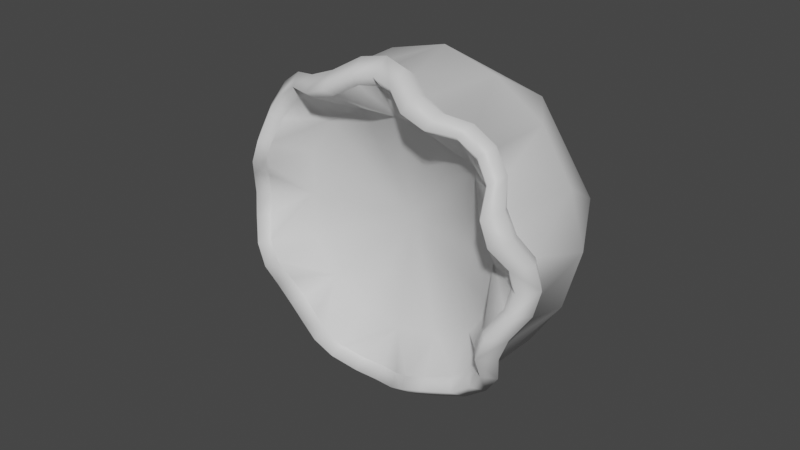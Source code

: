 # Source: FE_leaf_15-00-5-pain2.blend  (saved by Blender 3.0.42; exported with 4.5.12 LTS)
import bpy
from mathutils import Matrix  # noqa: F401  (used for matrix-valued properties, if any)

bpy.ops.wm.read_factory_settings(use_empty=True)
scene = bpy.context.scene
scene.name = 'Scene'

# ---- collections
col_collection = bpy.data.collections.new('Collection'); scene.collection.children.link(col_collection)

# ---- materials (node trees are filled in below, after node groups)
mat_material_001 = bpy.data.materials.new('Material.001')
mat_material_001.use_transparent_shadow = False

# ---- material node trees
mat_material_001.use_nodes = True; mat_material_001.node_tree.nodes.clear()
_N = mat_material_001.node_tree.nodes; _L = mat_material_001.node_tree.links
n0 = _N.new('ShaderNodeBsdfPrincipled'); n0.name = 'Principled BSDF'; n0.location = (10, 300)
n0.distribution = 'GGX'
n0.subsurface_method = 'RANDOM_WALK_SKIN'
n0.inputs[3].default_value = 1.45
n0.inputs[27].default_value = (0.0, 0.0, 0.0, 1.0)
n0.inputs[28].default_value = 1.0
n1 = _N.new('ShaderNodeOutputMaterial'); n1.name = 'Material Output'; n1.location = (300, 300)
_L.new(n0.outputs[0], n1.inputs[0])
n1.is_active_output = True

# ---- world
world_world = bpy.data.worlds.new('World'); scene.world = world_world
world_world.use_nodes = True; world_world.node_tree.nodes.clear()
_N = world_world.node_tree.nodes; _L = world_world.node_tree.links
n0 = _N.new('ShaderNodeOutputWorld'); n0.name = 'World Output'; n0.location = (300, 300)
n1 = _N.new('ShaderNodeBackground'); n1.name = 'Background'; n1.location = (10, 300)
n1.inputs[0].default_value = (0.05088, 0.05088, 0.05088, 1.0)
_L.new(n1.outputs[0], n0.inputs[0])
n0.is_active_output = True
world_world.color = (0.05088, 0.05088, 0.05088)
world_world.use_sun_shadow = False
world_world.sun_shadow_jitter_overblur = 0.0

# ---- meshes
me_fe_mesa1a_sp1_gmdl = bpy.data.meshes.new('FE_mesa1a_Sp1.gmdl')
me_fe_mesa1a_sp1_gmdl.from_pydata([(0.06851, -0.7018, 0.4577), (-0.0007525, -0.6192, 0.354), (0.1377, -0.6, 0.339), (0.1342, -0.7362, 0.4199), (0.2048, -0.7337, 0.3938), (0.2797, -0.6984, 0.3798), (0.2718, -0.6075, 0.2707), (0.3367, -0.6886, 0.3375), (0.07499, -0.6295, 0.5022), (-0.0007517, -0.3976, 0.5171), (-0.0007521, -0.6137, 0.5132), (0.1476, -0.6675, 0.4645), (0.2219, -0.6708, 0.4307), (0.1926, -0.4084, 0.4689), (0.2958, -0.643, 0.404), (0.3596, -0.4077, 0.36), (0.2429, -0.2337, 0.3647), (-0.08543, -0.2311, 0.4326), (0.2089, -0.1762, 0.313), (-0.07359, -0.1762, 0.3699), (-0.0007532, -0.5318, 2.454e-07), (0.3003, -0.7336, 0.4074), (0.3635, -0.7236, 0.3642), (0.3896, -0.677, 0.3903), (0.3218, -0.6864, 0.4373), (0.2166, -0.7704, 0.4183), (0.235, -0.7174, 0.4563), (0.1413, -0.7723, 0.4464), (0.1534, -0.7165, 0.4881), (0.07232, -0.7354, 0.4903), (0.07854, -0.6777, 0.5345), (-0.0007523, -0.7204, 0.5021), (-0.0007521, -0.6613, 0.549), (0.357, -0.6335, 0.3578), (0.2797, -0.6984, 0.3798), (0.3367, -0.6886, 0.3375), (0.2048, -0.7337, 0.3938), (0.1342, -0.7362, 0.4199), (0.06851, -0.7018, 0.4577), (-0.0007524, -0.6879, 0.4666), (0.0562, -0.1133, 0.284), (-0.0007524, -0.6879, 0.4666), (-0.07002, -0.7018, 0.4577), (-0.1357, -0.7362, 0.4199), (-0.1392, -0.6, 0.339), (-0.2063, -0.7337, 0.3938), (-0.2812, -0.6984, 0.3798), (-0.3383, -0.6886, 0.3375), (-0.2733, -0.6075, 0.2707), (-0.0765, -0.6295, 0.5022), (-0.1491, -0.6675, 0.4645), (-0.1941, -0.4084, 0.4689), (-0.2234, -0.6708, 0.4307), (-0.3611, -0.4076, 0.36), (-0.2973, -0.643, 0.404), (-0.3654, -0.2337, 0.2437), (-0.3138, -0.1761, 0.2097), (0.02238, -0.001372, 0.1154), (0.01518, 0.03923, 0.07946), (-0.08021, 0.03923, 0.01593), (-0.1161, -0.001372, 0.02313), (-0.0007518, 0.08123, 1.183e-07), (-0.3018, -0.7336, 0.4074), (-0.3233, -0.6864, 0.4373), (-0.3911, -0.677, 0.3903), (-0.365, -0.7236, 0.3642), (-0.2181, -0.7704, 0.4183), (-0.2365, -0.7174, 0.4563), (-0.1428, -0.7723, 0.4464), (-0.155, -0.7165, 0.4881), (-0.07383, -0.7354, 0.4903), (-0.08004, -0.6777, 0.5345), (-0.2973, -0.643, 0.404), (-0.3585, -0.6335, 0.3578), (-0.2234, -0.6708, 0.4307), (-0.1491, -0.6675, 0.4645), (-0.0765, -0.6295, 0.5022), (-0.2812, -0.6984, 0.3798), (-0.3383, -0.6886, 0.3375), (-0.2063, -0.7337, 0.3938), (-0.1357, -0.7362, 0.4199), (-0.07002, -0.7018, 0.4577), (-0.2848, -0.1133, 0.05695), (-0.4583, -0.7039, 0.06975), (-0.3548, -0.6149, 1.303e-06), (-0.3518, -0.6099, 0.1476), (-0.42, -0.7461, 0.1362), (-0.3942, -0.7462, 0.206), (-0.3807, -0.7033, 0.2803), (-0.5029, -0.6296, 0.07578), (-0.5178, -0.3977, 1.697e-06), (-0.5139, -0.6137, 1.77e-06), (-0.4653, -0.6713, 0.149), (-0.4317, -0.6762, 0.2232), (-0.4706, -0.4136, 0.1948), (-0.4049, -0.6442, 0.2966), (-0.4334, -0.2311, -0.08467), (-0.3707, -0.1762, -0.07283), (-0.4082, -0.7364, 0.301), (-0.4381, -0.6873, 0.3225), (-0.4188, -0.7795, 0.2178), (-0.4571, -0.7215, 0.236), (-0.4467, -0.7791, 0.143), (-0.4888, -0.7193, 0.1547), (-0.491, -0.7363, 0.07328), (-0.5353, -0.6778, 0.07932), (-0.5028, -0.7204, 1.759e-06), (-0.5498, -0.6613, 1.916e-06), (-0.3807, -0.7033, 0.2803), (-0.3942, -0.7462, 0.206), (-0.42, -0.7461, 0.1362), (-0.4583, -0.7039, 0.06975), (-0.4674, -0.6879, 1.648e-06), (-0.4674, -0.6879, 1.648e-06), (-0.4583, -0.7039, -0.06975), (-0.42, -0.7461, -0.1362), (-0.3518, -0.6099, -0.1476), (-0.3942, -0.7462, -0.206), (-0.3807, -0.7033, -0.2803), (-0.3383, -0.6886, -0.3375), (-0.2733, -0.6075, -0.2707), (-0.5029, -0.6296, -0.07577), (-0.4653, -0.6713, -0.149), (-0.4706, -0.4136, -0.1948), (-0.4317, -0.6762, -0.2232), (-0.3611, -0.4076, -0.36), (-0.4049, -0.6442, -0.2966), (-0.2444, -0.2337, -0.3647), (-0.2104, -0.1761, -0.313), (-0.01668, 0.03923, -0.07946), (-0.02388, -0.001372, -0.1154), (-0.4082, -0.7364, -0.301), (-0.4381, -0.6873, -0.3225), (-0.3911, -0.677, -0.3903), (-0.365, -0.7236, -0.3642), (-0.4188, -0.7795, -0.2178), (-0.4571, -0.7215, -0.236), (-0.4467, -0.7791, -0.143), (-0.4888, -0.7193, -0.1547), (-0.491, -0.7363, -0.07327), (-0.5353, -0.6778, -0.07931), (-0.4049, -0.6442, -0.2966), (-0.3585, -0.6335, -0.3578), (-0.4317, -0.6762, -0.2232), (-0.4653, -0.6713, -0.149), (-0.5029, -0.6296, -0.07577), (-0.3807, -0.7033, -0.2803), (-0.3383, -0.6886, -0.3375), (-0.3942, -0.7462, -0.206), (-0.42, -0.7461, -0.1362), (-0.4583, -0.7039, -0.06975), (-0.0577, -0.1133, -0.284), (-0.07002, -0.7018, -0.4577), (-0.0007541, -0.6192, -0.354), (-0.1392, -0.6, -0.339), (-0.1357, -0.7362, -0.4199), (-0.2063, -0.7337, -0.3938), (-0.2812, -0.6984, -0.3798), (-0.0765, -0.6295, -0.5022), (-0.0007541, -0.3976, -0.5171), (-0.0007545, -0.6137, -0.5132), (-0.1491, -0.6675, -0.4645), (-0.2234, -0.6708, -0.4307), (-0.1941, -0.4084, -0.4689), (-0.2973, -0.643, -0.404), (0.08392, -0.2311, -0.4326), (0.07208, -0.1762, -0.3699), (-0.3018, -0.7336, -0.4074), (-0.3233, -0.6864, -0.4373), (-0.2182, -0.7704, -0.4183), (-0.2365, -0.7174, -0.4563), (-0.1428, -0.7723, -0.4464), (-0.155, -0.7165, -0.4881), (-0.07383, -0.7354, -0.4903), (-0.08005, -0.6777, -0.5345), (-0.0007547, -0.7204, -0.5021), (-0.0007547, -0.6613, -0.549), (-0.2812, -0.6984, -0.3798), (-0.2063, -0.7337, -0.3938), (-0.1357, -0.7362, -0.4199), (-0.07002, -0.7018, -0.4577), (-0.0007546, -0.6879, -0.4666), (-0.0007546, -0.6879, -0.4666), (0.06851, -0.7018, -0.4577), (0.1342, -0.7362, -0.4199), (0.1377, -0.6, -0.339), (0.2048, -0.7337, -0.3938), (0.2797, -0.6984, -0.3798), (0.3367, -0.6886, -0.3375), (0.2718, -0.6075, -0.2707), (0.07499, -0.6295, -0.5022), (0.1476, -0.6675, -0.4645), (0.1926, -0.4084, -0.4689), (0.2219, -0.6708, -0.4307), (0.3596, -0.4077, -0.36), (0.2958, -0.643, -0.404), (0.3639, -0.2337, -0.2437), (0.3123, -0.1762, -0.2097), (-0.01668, 0.03923, -0.07946), (0.07871, 0.03923, -0.01593), (0.1146, -0.001372, -0.02313), (0.3003, -0.7336, -0.4074), (0.3218, -0.6864, -0.4373), (0.3896, -0.677, -0.3903), (0.3635, -0.7236, -0.3642), (0.2166, -0.7704, -0.4183), (0.235, -0.7174, -0.4563), (0.1413, -0.7723, -0.4464), (0.1534, -0.7165, -0.4881), (0.07232, -0.7354, -0.4903), (0.07854, -0.6777, -0.5345), (0.2958, -0.643, -0.404), (0.357, -0.6335, -0.3578), (0.2219, -0.6708, -0.4307), (0.1476, -0.6675, -0.4645), (0.07499, -0.6295, -0.5022), (0.2797, -0.6984, -0.3798), (0.3367, -0.6886, -0.3375), (0.2048, -0.7337, -0.3938), (0.1342, -0.7362, -0.4199), (0.06851, -0.7018, -0.4577), (0.2833, -0.1133, -0.05695), (0.4568, -0.7039, -0.06975), (0.3533, -0.6149, -7.478e-07), (0.3503, -0.6099, -0.1476), (0.4185, -0.7461, -0.1362), (0.3927, -0.7462, -0.206), (0.3792, -0.7033, -0.2803), (0.5014, -0.6296, -0.07578), (0.5163, -0.3979, -1.291e-06), (0.5124, -0.6137, -1.209e-06), (0.4638, -0.6713, -0.149), (0.4302, -0.6762, -0.2232), (0.4691, -0.4137, -0.1948), (0.4034, -0.6442, -0.2966), (0.4319, -0.2311, 0.08467), (0.3692, -0.1762, 0.07283), (0.4067, -0.7364, -0.301), (0.4366, -0.6873, -0.3225), (0.4173, -0.7795, -0.2178), (0.4556, -0.7215, -0.236), (0.4452, -0.7791, -0.143), (0.4873, -0.7193, -0.1547), (0.4895, -0.7363, -0.07328), (0.5338, -0.6778, -0.07931), (0.5013, -0.7204, -1.133e-06), (0.5483, -0.6613, -1.279e-06), (0.3792, -0.7033, -0.2803), (0.3927, -0.7462, -0.206), (0.4185, -0.7461, -0.1362), (0.4568, -0.7039, -0.06975), (0.4659, -0.6879, -1.075e-06), (0.4659, -0.6879, -1.075e-06), (0.4568, -0.7039, 0.06975), (0.4185, -0.7461, 0.1362), (0.3503, -0.6099, 0.1476), (0.3927, -0.7462, 0.206), (0.3792, -0.7033, 0.2803), (0.5014, -0.6296, 0.07578), (0.4638, -0.6713, 0.149), (0.4691, -0.4137, 0.1948), (0.4302, -0.6762, 0.2232), (0.4034, -0.6442, 0.2966), (0.02238, -0.001372, 0.1154), (0.4067, -0.7364, 0.301), (0.4366, -0.6873, 0.3225), (0.4173, -0.7795, 0.2178), (0.4556, -0.7215, 0.236), (0.4452, -0.7791, 0.143), (0.4873, -0.7193, 0.1547), (0.4895, -0.7363, 0.07327), (0.5338, -0.6778, 0.07931), (0.4034, -0.6442, 0.2966), (0.4302, -0.6762, 0.2232), (0.4638, -0.6713, 0.149), (0.5014, -0.6296, 0.07578), (0.3792, -0.7033, 0.2803), (0.3927, -0.7462, 0.206), (0.4185, -0.7461, 0.1362), (0.4568, -0.7039, 0.06975), (0.2047, -0.07732, -0.0412), (0.14, -0.06336, -0.02822), (0.02747, -0.06334, 0.1407), (0.04044, -0.07737, 0.2054), (-0.04195, -0.0774, -0.2054), (-0.02897, -0.06333, -0.1407), (-0.2062, -0.07745, 0.0412), (-0.1415, -0.06331, 0.02822), (-0.04195, -0.0774, -0.2054), (0.02747, -0.06334, 0.1407), (0.118, -0.05235, -0.02381), (0.02306, -0.05234, 0.1187), (-0.02456, -0.05234, -0.1187), (-0.1195, -0.05233, 0.02381), (-0.02456, -0.05234, -0.1187), (-0.02897, -0.06333, -0.1407), (0.02306, -0.05234, 0.1187), (0.04044, -0.07737, 0.2054), (-0.02388, -0.001372, -0.1154)], [], [(2, 3, 1), (0, 1, 3), (2, 4, 3), (5, 6, 7), (8, 9, 10), (11, 12, 13), (15, 13, 14), (13, 12, 14), (17, 9, 16), (9, 13, 16), (13, 15, 16), (17, 16, 19), (16, 18, 19), (2, 1, 20), (6, 2, 20), (23, 24, 22), (21, 22, 24), (25, 21, 26), (21, 24, 26), (26, 28, 25), (27, 25, 28), (29, 27, 30), (27, 28, 30), (31, 29, 32), (29, 30, 32), (24, 23, 14), (23, 33, 14), (26, 24, 12), (24, 14, 12), (28, 26, 11), (26, 12, 11), (28, 11, 30), (30, 11, 8), (30, 8, 32), (32, 8, 10), (22, 21, 35), (34, 35, 21), (25, 36, 21), (36, 34, 21), (27, 37, 25), (37, 36, 25), (29, 38, 27), (38, 37, 27), (31, 39, 29), (39, 38, 29), (19, 18, 40), (9, 8, 13), (13, 8, 11), (15, 14, 33), (2, 6, 4), (5, 4, 6), (0, 41, 1), (44, 1, 43), (42, 43, 1), (44, 43, 45), (46, 47, 48), (49, 10, 9), (50, 51, 52), (53, 54, 51), (51, 54, 52), (9, 17, 51), (17, 55, 51), (51, 55, 53), (17, 19, 55), (19, 56, 55), (57, 58, 60), (58, 59, 60), (44, 20, 1), (48, 20, 44), (58, 61, 59), (64, 65, 63), (62, 63, 65), (66, 67, 62), (67, 63, 62), (67, 66, 69), (68, 69, 66), (70, 71, 68), (71, 69, 68), (31, 32, 70), (32, 71, 70), (64, 63, 73), (63, 72, 73), (67, 74, 63), (74, 72, 63), (69, 75, 67), (75, 74, 67), (69, 71, 75), (71, 76, 75), (32, 10, 71), (10, 76, 71), (65, 78, 62), (77, 62, 78), (66, 62, 79), (79, 62, 77), (68, 66, 80), (80, 66, 79), (70, 68, 81), (81, 68, 80), (31, 70, 39), (39, 70, 81), (19, 40, 56), (40, 82, 56), (50, 49, 51), (51, 49, 9), (53, 73, 54), (48, 44, 46), (46, 44, 45), (42, 1, 41), (85, 86, 84), (83, 84, 86), (85, 87, 86), (88, 48, 47), (89, 90, 91), (92, 93, 94), (93, 95, 94), (94, 95, 53), (96, 90, 55), (90, 94, 55), (94, 53, 55), (96, 55, 97), (55, 56, 97), (85, 84, 20), (48, 85, 20), (99, 98, 64), (98, 65, 64), (101, 100, 99), (100, 98, 99), (101, 103, 100), (102, 100, 103), (104, 102, 105), (102, 103, 105), (105, 107, 104), (106, 104, 107), (99, 64, 95), (64, 73, 95), (101, 99, 93), (99, 95, 93), (103, 101, 92), (101, 93, 92), (103, 92, 105), (105, 92, 89), (105, 89, 107), (107, 89, 91), (98, 108, 65), (108, 78, 65), (100, 109, 98), (109, 108, 98), (102, 110, 100), (110, 109, 100), (102, 104, 110), (111, 110, 104), (106, 112, 104), (112, 111, 104), (97, 56, 82), (90, 89, 94), (94, 89, 92), (53, 95, 73), (85, 48, 87), (88, 87, 48), (83, 113, 84), (116, 84, 115), (114, 115, 84), (116, 115, 117), (118, 119, 120), (121, 91, 90), (122, 123, 124), (125, 126, 123), (123, 126, 124), (90, 96, 123), (96, 127, 123), (123, 127, 125), (96, 97, 127), (97, 128, 127), (60, 59, 130), (59, 129, 130), (116, 20, 84), (120, 20, 116), (59, 61, 129), (132, 133, 131), (131, 133, 134), (136, 132, 135), (135, 132, 131), (136, 135, 138), (137, 138, 135), (139, 140, 137), (140, 138, 137), (140, 139, 107), (106, 107, 139), (133, 132, 142), (132, 141, 142), (136, 143, 132), (143, 141, 132), (138, 144, 136), (144, 143, 136), (140, 145, 138), (145, 144, 138), (107, 91, 140), (91, 145, 140), (131, 134, 146), (146, 134, 147), (135, 131, 148), (148, 131, 146), (137, 135, 149), (149, 135, 148), (137, 149, 139), (150, 139, 149), (106, 139, 112), (112, 139, 150), (97, 82, 128), (82, 151, 128), (90, 123, 121), (123, 122, 121), (125, 142, 126), (116, 117, 120), (118, 120, 117), (114, 84, 113), (154, 155, 153), (152, 153, 155), (154, 156, 155), (157, 120, 119), (158, 159, 160), (161, 162, 163), (125, 163, 164), (163, 162, 164), (165, 159, 127), (159, 163, 127), (163, 125, 127), (165, 127, 166), (127, 128, 166), (154, 153, 20), (120, 154, 20), (133, 168, 134), (167, 134, 168), (169, 167, 170), (167, 168, 170), (170, 172, 169), (171, 169, 172), (173, 171, 174), (171, 172, 174), (175, 173, 176), (173, 174, 176), (168, 133, 164), (133, 142, 164), (170, 168, 162), (168, 164, 162), (172, 170, 161), (170, 162, 161), (172, 161, 174), (174, 161, 158), (174, 158, 176), (176, 158, 160), (134, 167, 147), (177, 147, 167), (169, 178, 167), (178, 177, 167), (171, 179, 169), (179, 178, 169), (173, 180, 171), (180, 179, 171), (175, 181, 173), (181, 180, 173), (166, 128, 151), (159, 158, 163), (163, 158, 161), (125, 164, 142), (154, 120, 156), (157, 156, 120), (152, 182, 153), (185, 153, 184), (183, 184, 153), (185, 184, 186), (187, 188, 189), (190, 160, 159), (191, 192, 193), (194, 195, 192), (192, 195, 193), (159, 165, 192), (165, 196, 192), (192, 196, 194), (165, 166, 196), (166, 197, 196), (130, 198, 200), (198, 199, 200), (185, 20, 153), (189, 20, 185), (129, 61, 199), (203, 204, 202), (201, 202, 204), (205, 206, 201), (206, 202, 201), (206, 205, 208), (207, 208, 205), (209, 210, 207), (210, 208, 207), (175, 176, 209), (176, 210, 209), (203, 202, 212), (202, 211, 212), (206, 213, 202), (213, 211, 202), (208, 214, 206), (214, 213, 206), (208, 210, 214), (210, 215, 214), (176, 160, 210), (160, 215, 210), (204, 217, 201), (216, 201, 217), (205, 201, 218), (218, 201, 216), (207, 205, 219), (219, 205, 218), (209, 207, 220), (220, 207, 219), (175, 209, 181), (181, 209, 220), (166, 151, 197), (151, 221, 197), (191, 190, 192), (192, 190, 159), (194, 212, 195), (189, 185, 187), (187, 185, 186), (183, 153, 182), (224, 225, 223), (222, 223, 225), (224, 226, 225), (227, 189, 188), (228, 229, 230), (231, 232, 233), (232, 234, 233), (233, 234, 194), (235, 229, 196), (229, 233, 196), (233, 194, 196), (235, 196, 236), (196, 197, 236), (224, 223, 20), (189, 224, 20), (238, 237, 203), (237, 204, 203), (240, 239, 238), (239, 237, 238), (240, 242, 239), (241, 239, 242), (243, 241, 244), (241, 242, 244), (244, 246, 243), (245, 243, 246), (238, 203, 234), (203, 212, 234), (240, 238, 232), (238, 234, 232), (242, 240, 231), (240, 232, 231), (242, 231, 244), (244, 231, 228), (244, 228, 246), (246, 228, 230), (237, 247, 204), (247, 217, 204), (239, 248, 237), (248, 247, 237), (241, 249, 239), (249, 248, 239), (241, 243, 249), (250, 249, 243), (245, 251, 243), (251, 250, 243), (236, 197, 221), (229, 228, 233), (233, 228, 231), (194, 234, 212), (224, 189, 226), (227, 226, 189), (222, 252, 223), (255, 223, 254), (253, 254, 223), (255, 254, 256), (257, 7, 6), (258, 230, 229), (259, 260, 261), (15, 262, 260), (260, 262, 261), (229, 235, 260), (235, 16, 260), (260, 16, 15), (235, 236, 16), (236, 18, 16), (200, 199, 263), (199, 58, 263), (255, 20, 223), (6, 20, 255), (199, 61, 58), (265, 23, 264), (264, 23, 22), (267, 265, 266), (266, 265, 264), (267, 266, 269), (268, 269, 266), (270, 271, 268), (271, 269, 268), (271, 270, 246), (245, 246, 270), (23, 265, 33), (265, 272, 33), (267, 273, 265), (273, 272, 265), (269, 274, 267), (274, 273, 267), (271, 275, 269), (275, 274, 269), (246, 230, 271), (230, 275, 271), (264, 22, 276), (276, 22, 35), (266, 264, 277), (277, 264, 276), (268, 266, 278), (278, 266, 277), (268, 278, 270), (279, 270, 278), (245, 270, 251), (251, 270, 279), (236, 221, 18), (221, 40, 18), (229, 260, 258), (260, 259, 258), (15, 33, 262), (255, 256, 6), (257, 6, 256), (253, 223, 252), (280, 281, 283), (281, 282, 283), (284, 285, 280), (285, 281, 280), (286, 287, 288), (287, 285, 288), (283, 289, 286), (289, 287, 286), (290, 291, 281), (281, 291, 282), (292, 290, 285), (285, 290, 281), (293, 294, 287), (287, 294, 295), (296, 293, 289), (289, 293, 287), (221, 280, 40), (280, 283, 40), (151, 284, 221), (284, 280, 221), (82, 286, 151), (286, 284, 151), (40, 297, 82), (297, 286, 82), (200, 263, 290), (290, 263, 291), (298, 200, 292), (292, 200, 290), (60, 130, 293), (293, 130, 294), (57, 60, 296), (296, 60, 293)])
me_fe_mesa1a_sp1_gmdl.polygons.foreach_set('use_smooth', [True] * 464)
_uv = me_fe_mesa1a_sp1_gmdl.uv_layers.new(name='UVMap')
_uv.uv.foreach_set('vector', [0.1902, 0.4114, 0.1511, 0.4627, 0.1372, 0.3811, 0.1135, 0.448, 0.1372, 0.3811, 0.1511, 0.4627, 0.1902, 0.4114, 0.1828, 0.4763, 0.1511, 0.4627, 0.2201, 0.4919, 0.2504, 0.4316, 0.2499, 0.4964, 0.5651, 0.8531, 0.5673, 0.7992, 0.5393, 0.8375, 0.598, 0.8668, 0.6305, 0.8747, 0.6256, 0.8239, 0.6886, 0.8289, 0.6256, 0.8239, 0.6651, 0.8776, 0.6256, 0.8239, 0.6305, 0.8747, 0.6651, 0.8776, 0.5788, 0.7456, 0.5673, 0.7992, 0.6589, 0.7826, 0.5673, 0.7992, 0.6256, 0.8239, 0.6589, 0.7826, 0.6256, 0.8239, 0.6886, 0.8289, 0.6589, 0.7826, 0.5788, 0.7456, 0.6589, 0.7826, 0.6019, 0.7242, 0.6589, 0.7826, 0.6602, 0.7508, 0.6019, 0.7242, 0.1902, 0.4114, 0.1372, 0.3811, 0.2495, 0.2665, 0.2504, 0.4316, 0.1902, 0.4114, 0.2495, 0.2665, 0.7005, 0.9084, 0.664, 0.9106, 0.7055, 0.9434, 0.6635, 0.9465, 0.7055, 0.9434, 0.664, 0.9106, 0.6188, 0.9429, 0.6635, 0.9465, 0.6252, 0.9062, 0.6635, 0.9465, 0.664, 0.9106, 0.6252, 0.9062, 0.6252, 0.9062, 0.5876, 0.8966, 0.6188, 0.9429, 0.5755, 0.9324, 0.6188, 0.9429, 0.5876, 0.8966, 0.534, 0.9154, 0.5755, 0.9324, 0.5513, 0.8819, 0.5755, 0.9324, 0.5876, 0.8966, 0.5513, 0.8819, 0.4983, 0.8935, 0.534, 0.9154, 0.5205, 0.8631, 0.534, 0.9154, 0.5513, 0.8819, 0.5205, 0.8631, 0.664, 0.9106, 0.7005, 0.9084, 0.6651, 0.8776, 0.7005, 0.9084, 0.6956, 0.8758, 0.6651, 0.8776, 0.6252, 0.9062, 0.664, 0.9106, 0.6305, 0.8747, 0.664, 0.9106, 0.6651, 0.8776, 0.6305, 0.8747, 0.5876, 0.8966, 0.6252, 0.9062, 0.598, 0.8668, 0.6252, 0.9062, 0.6305, 0.8747, 0.598, 0.8668, 0.5876, 0.8966, 0.598, 0.8668, 0.5513, 0.8819, 0.5513, 0.8819, 0.598, 0.8668, 0.5651, 0.8531, 0.5513, 0.8819, 0.5651, 0.8531, 0.5205, 0.8631, 0.5205, 0.8631, 0.5651, 0.8531, 0.5393, 0.8375, 0.7055, 0.9434, 0.6635, 0.9465, 0.7112, 0.9826, 0.6631, 0.9858, 0.7112, 0.9826, 0.6635, 0.9465, 0.6188, 0.9429, 0.6125, 0.9811, 0.6635, 0.9465, 0.6125, 0.9811, 0.6631, 0.9858, 0.6635, 0.9465, 0.5755, 0.9324, 0.5633, 0.9692, 0.6188, 0.9429, 0.5633, 0.9692, 0.6125, 0.9811, 0.6188, 0.9429, 0.534, 0.9154, 0.5161, 0.9501, 0.5755, 0.9324, 0.5161, 0.9501, 0.5633, 0.9692, 0.5755, 0.9324, 0.4983, 0.8935, 0.4752, 0.9252, 0.534, 0.9154, 0.4752, 0.9252, 0.5161, 0.9501, 0.534, 0.9154, 0.6019, 0.7242, 0.6602, 0.7508, 0.6429, 0.7121, 0.5673, 0.7992, 0.5651, 0.8531, 0.6256, 0.8239, 0.6256, 0.8239, 0.5651, 0.8531, 0.598, 0.8668, 0.6886, 0.8289, 0.6651, 0.8776, 0.6956, 0.8758, 0.1902, 0.4114, 0.2504, 0.4316, 0.1828, 0.4763, 0.2201, 0.4919, 0.1828, 0.4763, 0.2504, 0.4316, 0.1135, 0.448, 0.08878, 0.4304, 0.1372, 0.3811, 0.1061, 0.3284, 0.1372, 0.3811, 0.0556, 0.3684, 0.07093, 0.4058, 0.0556, 0.3684, 0.1372, 0.3811, 0.1061, 0.3284, 0.0556, 0.3684, 0.04175, 0.3368, 0.02518, 0.3, 0.01994, 0.2703, 0.08474, 0.2686, 0.5165, 0.8176, 0.5393, 0.8375, 0.5673, 0.7992, 0.4934, 0.7904, 0.526, 0.7512, 0.4761, 0.7619, 0.5021, 0.6927, 0.4628, 0.7298, 0.526, 0.7512, 0.526, 0.7512, 0.4628, 0.7298, 0.4761, 0.7619, 0.5673, 0.7992, 0.5788, 0.7456, 0.526, 0.7512, 0.5788, 0.7456, 0.5487, 0.6625, 0.526, 0.7512, 0.526, 0.7512, 0.5487, 0.6625, 0.5021, 0.6927, 0.5788, 0.7456, 0.6019, 0.7242, 0.5487, 0.6625, 0.6019, 0.7242, 0.5803, 0.6636, 0.5487, 0.6625, 0.651, 0.695, 0.6521, 0.6925, 0.6361, 0.654, 0.6521, 0.6925, 0.6385, 0.6551, 0.6361, 0.654, 0.1061, 0.3284, 0.2495, 0.2665, 0.1372, 0.3811, 0.08474, 0.2686, 0.2495, 0.2665, 0.1061, 0.3284, 0.6521, 0.6925, 0.664, 0.6669, 0.6385, 0.6551, 0.4228, 0.7055, 0.3879, 0.7113, 0.4317, 0.7409, 0.3977, 0.7522, 0.4317, 0.7409, 0.3879, 0.7113, 0.4147, 0.7938, 0.4477, 0.7764, 0.3977, 0.7522, 0.4477, 0.7764, 0.4317, 0.7409, 0.3977, 0.7522, 0.4477, 0.7764, 0.4147, 0.7938, 0.4682, 0.8094, 0.4378, 0.8318, 0.4682, 0.8094, 0.4147, 0.7938, 0.4666, 0.8661, 0.4933, 0.8395, 0.4378, 0.8318, 0.4933, 0.8395, 0.4682, 0.8094, 0.4378, 0.8318, 0.4983, 0.8935, 0.5205, 0.8631, 0.4666, 0.8661, 0.5205, 0.8631, 0.4933, 0.8395, 0.4666, 0.8661, 0.4228, 0.7055, 0.4317, 0.7409, 0.4553, 0.7002, 0.4317, 0.7409, 0.4628, 0.7298, 0.4553, 0.7002, 0.4477, 0.7764, 0.4761, 0.7619, 0.4317, 0.7409, 0.4761, 0.7619, 0.4628, 0.7298, 0.4317, 0.7409, 0.4682, 0.8094, 0.4934, 0.7904, 0.4477, 0.7764, 0.4934, 0.7904, 0.4761, 0.7619, 0.4477, 0.7764, 0.4682, 0.8094, 0.4933, 0.8395, 0.4934, 0.7904, 0.4933, 0.8395, 0.5165, 0.8176, 0.4934, 0.7904, 0.5205, 0.8631, 0.5393, 0.8375, 0.4933, 0.8395, 0.5393, 0.8375, 0.5165, 0.8176, 0.4933, 0.8395, 0.3879, 0.7113, 0.3488, 0.7178, 0.3977, 0.7522, 0.3604, 0.7645, 0.3977, 0.7522, 0.3488, 0.7178, 0.4147, 0.7938, 0.3977, 0.7522, 0.3802, 0.8113, 0.3802, 0.8113, 0.3977, 0.7522, 0.3604, 0.7645, 0.4378, 0.8318, 0.4147, 0.7938, 0.4064, 0.8547, 0.4064, 0.8547, 0.4147, 0.7938, 0.3802, 0.8113, 0.4666, 0.8661, 0.4378, 0.8318, 0.439, 0.8938, 0.439, 0.8938, 0.4378, 0.8318, 0.4064, 0.8547, 0.4983, 0.8935, 0.4666, 0.8661, 0.4752, 0.9252, 0.4752, 0.9252, 0.4666, 0.8661, 0.439, 0.8938, 0.6019, 0.7242, 0.6429, 0.7121, 0.5803, 0.6636, 0.6429, 0.7121, 0.6191, 0.6461, 0.5803, 0.6636, 0.4934, 0.7904, 0.5165, 0.8176, 0.526, 0.7512, 0.526, 0.7512, 0.5165, 0.8176, 0.5673, 0.7992, 0.5021, 0.6927, 0.4553, 0.7002, 0.4628, 0.7298, 0.08474, 0.2686, 0.1061, 0.3284, 0.02518, 0.3, 0.02518, 0.3, 0.1061, 0.3284, 0.04175, 0.3368, 0.07093, 0.4058, 0.1372, 0.3811, 0.08878, 0.4304, 0.1014, 0.2078, 0.05304, 0.17, 0.1349, 0.1537, 0.06836, 0.1309, 0.1349, 0.1537, 0.05304, 0.17, 0.1014, 0.2078, 0.03992, 0.202, 0.05304, 0.17, 0.02447, 0.2401, 0.08474, 0.2686, 0.01994, 0.2703, 0.4783, 0.5687, 0.5323, 0.5707, 0.494, 0.5427, 0.4643, 0.6022, 0.4564, 0.6347, 0.5069, 0.6294, 0.4564, 0.6347, 0.4533, 0.6697, 0.5069, 0.6294, 0.5069, 0.6294, 0.4533, 0.6697, 0.5021, 0.6927, 0.5861, 0.5823, 0.5323, 0.5707, 0.5487, 0.6625, 0.5323, 0.5707, 0.5069, 0.6294, 0.5487, 0.6625, 0.5069, 0.6294, 0.5021, 0.6927, 0.5487, 0.6625, 0.5861, 0.5823, 0.5487, 0.6625, 0.6073, 0.6052, 0.5487, 0.6625, 0.5803, 0.6636, 0.6073, 0.6052, 0.1014, 0.2078, 0.1349, 0.1537, 0.2495, 0.2665, 0.08474, 0.2686, 0.1014, 0.2078, 0.2495, 0.2665, 0.4206, 0.6689, 0.3845, 0.6691, 0.4228, 0.7055, 0.3845, 0.6691, 0.3879, 0.7113, 0.4228, 0.7055, 0.4252, 0.6298, 0.3879, 0.6237, 0.4206, 0.6689, 0.3879, 0.6237, 0.3845, 0.6691, 0.4206, 0.6689, 0.4252, 0.6298, 0.4348, 0.592, 0.3879, 0.6237, 0.3984, 0.5802, 0.3879, 0.6237, 0.4348, 0.592, 0.416, 0.5378, 0.3984, 0.5802, 0.4496, 0.5551, 0.3984, 0.5802, 0.4348, 0.592, 0.4496, 0.5551, 0.4496, 0.5551, 0.4685, 0.524, 0.416, 0.5378, 0.4381, 0.5018, 0.416, 0.5378, 0.4685, 0.524, 0.4206, 0.6689, 0.4228, 0.7055, 0.4533, 0.6697, 0.4228, 0.7055, 0.4553, 0.7002, 0.4533, 0.6697, 0.4252, 0.6298, 0.4206, 0.6689, 0.4564, 0.6347, 0.4206, 0.6689, 0.4533, 0.6697, 0.4564, 0.6347, 0.4348, 0.592, 0.4252, 0.6298, 0.4643, 0.6022, 0.4252, 0.6298, 0.4564, 0.6347, 0.4643, 0.6022, 0.4348, 0.592, 0.4643, 0.6022, 0.4496, 0.5551, 0.4496, 0.5551, 0.4643, 0.6022, 0.4783, 0.5687, 0.4496, 0.5551, 0.4783, 0.5687, 0.4685, 0.524, 0.4685, 0.524, 0.4783, 0.5687, 0.494, 0.5427, 0.3845, 0.6691, 0.3453, 0.6694, 0.3879, 0.7113, 0.3453, 0.6694, 0.3488, 0.7178, 0.3879, 0.7113, 0.3879, 0.6237, 0.3498, 0.618, 0.3845, 0.6691, 0.3498, 0.618, 0.3453, 0.6694, 0.3845, 0.6691, 0.3984, 0.5802, 0.3616, 0.5685, 0.3879, 0.6237, 0.3616, 0.5685, 0.3498, 0.618, 0.3879, 0.6237, 0.3984, 0.5802, 0.416, 0.5378, 0.3616, 0.5685, 0.3812, 0.52, 0.3616, 0.5685, 0.416, 0.5378, 0.4381, 0.5018, 0.4064, 0.4786, 0.416, 0.5378, 0.4064, 0.4786, 0.3812, 0.52, 0.416, 0.5378, 0.6073, 0.6052, 0.5803, 0.6636, 0.6191, 0.6461, 0.5323, 0.5707, 0.4783, 0.5687, 0.5069, 0.6294, 0.5069, 0.6294, 0.4783, 0.5687, 0.4643, 0.6022, 0.5021, 0.6927, 0.4533, 0.6697, 0.4553, 0.7002, 0.1014, 0.2078, 0.08474, 0.2686, 0.03992, 0.202, 0.02447, 0.2401, 0.03992, 0.202, 0.08474, 0.2686, 0.06836, 0.1309, 0.08619, 0.1056, 0.1349, 0.1537, 0.1884, 0.1192, 0.1349, 0.1537, 0.1498, 0.07164, 0.1111, 0.08741, 0.1498, 0.07164, 0.1349, 0.1537, 0.1884, 0.1192, 0.1498, 0.07164, 0.1813, 0.0576, 0.2191, 0.04161, 0.2491, 0.03661, 0.2486, 0.1014, 0.514, 0.5199, 0.494, 0.5427, 0.5323, 0.5707, 0.5417, 0.4964, 0.5805, 0.5286, 0.5703, 0.4789, 0.6394, 0.5049, 0.6027, 0.4654, 0.5805, 0.5286, 0.5805, 0.5286, 0.6027, 0.4654, 0.5703, 0.4789, 0.5323, 0.5707, 0.5861, 0.5823, 0.5805, 0.5286, 0.5861, 0.5823, 0.6691, 0.5512, 0.5805, 0.5286, 0.5805, 0.5286, 0.6691, 0.5512, 0.6394, 0.5049, 0.5861, 0.5823, 0.6073, 0.6052, 0.6691, 0.5512, 0.6073, 0.6052, 0.6678, 0.5829, 0.6691, 0.5512, 0.6361, 0.654, 0.6385, 0.6551, 0.677, 0.6388, 0.6385, 0.6551, 0.6759, 0.6412, 0.677, 0.6388, 0.1884, 0.1192, 0.2495, 0.2665, 0.1349, 0.1537, 0.2486, 0.1014, 0.2495, 0.2665, 0.1884, 0.1192, 0.6385, 0.6551, 0.664, 0.6669, 0.6759, 0.6412, 0.592, 0.4344, 0.6275, 0.4254, 0.5812, 0.4, 0.5812, 0.4, 0.6275, 0.4254, 0.6224, 0.3904, 0.5562, 0.4507, 0.592, 0.4344, 0.539, 0.4171, 0.539, 0.4171, 0.592, 0.4344, 0.5812, 0.4, 0.5562, 0.4507, 0.539, 0.4171, 0.523, 0.4713, 0.5007, 0.4402, 0.523, 0.4713, 0.539, 0.4171, 0.4656, 0.4698, 0.4923, 0.4966, 0.5007, 0.4402, 0.4923, 0.4966, 0.523, 0.4713, 0.5007, 0.4402, 0.4923, 0.4966, 0.4656, 0.4698, 0.4685, 0.524, 0.4381, 0.5018, 0.4685, 0.524, 0.4656, 0.4698, 0.6275, 0.4254, 0.592, 0.4344, 0.6324, 0.458, 0.592, 0.4344, 0.6027, 0.4654, 0.6324, 0.458, 0.5562, 0.4507, 0.5703, 0.4789, 0.592, 0.4344, 0.5703, 0.4789, 0.6027, 0.4654, 0.592, 0.4344, 0.523, 0.4713, 0.5417, 0.4964, 0.5562, 0.4507, 0.5417, 0.4964, 0.5703, 0.4789, 0.5562, 0.4507, 0.4923, 0.4966, 0.514, 0.5199, 0.523, 0.4713, 0.514, 0.5199, 0.5417, 0.4964, 0.523, 0.4713, 0.4685, 0.524, 0.494, 0.5427, 0.4923, 0.4966, 0.494, 0.5427, 0.514, 0.5199, 0.4923, 0.4966, 0.5812, 0.4, 0.6224, 0.3904, 0.5697, 0.3626, 0.5697, 0.3626, 0.6224, 0.3904, 0.6168, 0.3512, 0.539, 0.4171, 0.5812, 0.4, 0.522, 0.3825, 0.522, 0.3825, 0.5812, 0.4, 0.5697, 0.3626, 0.5007, 0.4402, 0.539, 0.4171, 0.4784, 0.4087, 0.4784, 0.4087, 0.539, 0.4171, 0.522, 0.3825, 0.5007, 0.4402, 0.4784, 0.4087, 0.4656, 0.4698, 0.4381, 0.4421, 0.4656, 0.4698, 0.4784, 0.4087, 0.4381, 0.5018, 0.4656, 0.4698, 0.4064, 0.4786, 0.4064, 0.4786, 0.4656, 0.4698, 0.4381, 0.4421, 0.6073, 0.6052, 0.6191, 0.6461, 0.6678, 0.5829, 0.6191, 0.6461, 0.685, 0.6217, 0.6678, 0.5829, 0.5323, 0.5707, 0.5805, 0.5286, 0.514, 0.5199, 0.5805, 0.5286, 0.5417, 0.4964, 0.514, 0.5199, 0.6394, 0.5049, 0.6324, 0.458, 0.6027, 0.4654, 0.1884, 0.1192, 0.1813, 0.0576, 0.2486, 0.1014, 0.2191, 0.04161, 0.2486, 0.1014, 0.1813, 0.0576, 0.1111, 0.08741, 0.1349, 0.1537, 0.08619, 0.1056, 0.3088, 0.1216, 0.3479, 0.07031, 0.3619, 0.1519, 0.3855, 0.08502, 0.3619, 0.1519, 0.3479, 0.07031, 0.3088, 0.1216, 0.3162, 0.05669, 0.3479, 0.07031, 0.2789, 0.04107, 0.2486, 0.1014, 0.2491, 0.03661, 0.7628, 0.4806, 0.7607, 0.5346, 0.7887, 0.4963, 0.7299, 0.4669, 0.6974, 0.4591, 0.7024, 0.5099, 0.6394, 0.5049, 0.7024, 0.5099, 0.6628, 0.4561, 0.7024, 0.5099, 0.6974, 0.4591, 0.6628, 0.4561, 0.7492, 0.5882, 0.7607, 0.5346, 0.6691, 0.5512, 0.7607, 0.5346, 0.7024, 0.5099, 0.6691, 0.5512, 0.7024, 0.5099, 0.6394, 0.5049, 0.6691, 0.5512, 0.7492, 0.5882, 0.6691, 0.5512, 0.726, 0.6096, 0.6691, 0.5512, 0.6678, 0.5829, 0.726, 0.6096, 0.3088, 0.1216, 0.3619, 0.1519, 0.2495, 0.2665, 0.2486, 0.1014, 0.3088, 0.1216, 0.2495, 0.2665, 0.6275, 0.4254, 0.664, 0.4231, 0.6224, 0.3904, 0.6644, 0.3873, 0.6224, 0.3904, 0.664, 0.4231, 0.7092, 0.3909, 0.6644, 0.3873, 0.7027, 0.4276, 0.6644, 0.3873, 0.664, 0.4231, 0.7027, 0.4276, 0.7027, 0.4276, 0.7404, 0.4372, 0.7092, 0.3909, 0.7525, 0.4013, 0.7092, 0.3909, 0.7404, 0.4372, 0.7939, 0.4184, 0.7525, 0.4013, 0.7767, 0.4519, 0.7525, 0.4013, 0.7404, 0.4372, 0.7767, 0.4519, 0.8297, 0.4402, 0.7939, 0.4184, 0.8075, 0.4706, 0.7939, 0.4184, 0.7767, 0.4519, 0.8075, 0.4706, 0.664, 0.4231, 0.6275, 0.4254, 0.6628, 0.4561, 0.6275, 0.4254, 0.6324, 0.458, 0.6628, 0.4561, 0.7027, 0.4276, 0.664, 0.4231, 0.6974, 0.4591, 0.664, 0.4231, 0.6628, 0.4561, 0.6974, 0.4591, 0.7404, 0.4372, 0.7027, 0.4276, 0.7299, 0.4669, 0.7027, 0.4276, 0.6974, 0.4591, 0.7299, 0.4669, 0.7404, 0.4372, 0.7299, 0.4669, 0.7767, 0.4519, 0.7767, 0.4519, 0.7299, 0.4669, 0.7628, 0.4806, 0.7767, 0.4519, 0.7628, 0.4806, 0.8075, 0.4706, 0.8075, 0.4706, 0.7628, 0.4806, 0.7887, 0.4963, 0.6224, 0.3904, 0.6644, 0.3873, 0.6168, 0.3512, 0.6648, 0.3479, 0.6168, 0.3512, 0.6644, 0.3873, 0.7092, 0.3909, 0.7154, 0.3526, 0.6644, 0.3873, 0.7154, 0.3526, 0.6648, 0.3479, 0.6644, 0.3873, 0.7525, 0.4013, 0.7647, 0.3645, 0.7092, 0.3909, 0.7647, 0.3645, 0.7154, 0.3526, 0.7092, 0.3909, 0.7939, 0.4184, 0.8119, 0.3837, 0.7525, 0.4013, 0.8119, 0.3837, 0.7647, 0.3645, 0.7525, 0.4013, 0.8297, 0.4402, 0.8528, 0.4086, 0.7939, 0.4184, 0.8528, 0.4086, 0.8119, 0.3837, 0.7939, 0.4184, 0.726, 0.6096, 0.6678, 0.5829, 0.685, 0.6217, 0.7607, 0.5346, 0.7628, 0.4806, 0.7024, 0.5099, 0.7024, 0.5099, 0.7628, 0.4806, 0.7299, 0.4669, 0.6394, 0.5049, 0.6628, 0.4561, 0.6324, 0.458, 0.3088, 0.1216, 0.2486, 0.1014, 0.3162, 0.05669, 0.2789, 0.04107, 0.3162, 0.05669, 0.2486, 0.1014, 0.3855, 0.08502, 0.4103, 0.1026, 0.3619, 0.1519, 0.3929, 0.2046, 0.3619, 0.1519, 0.4434, 0.1646, 0.4281, 0.1272, 0.4434, 0.1646, 0.3619, 0.1519, 0.3929, 0.2046, 0.4434, 0.1646, 0.4573, 0.1962, 0.4739, 0.233, 0.4791, 0.2628, 0.4143, 0.2645, 0.8115, 0.5161, 0.7887, 0.4963, 0.7607, 0.5346, 0.8345, 0.5433, 0.802, 0.5826, 0.8519, 0.5719, 0.8258, 0.6411, 0.8652, 0.604, 0.802, 0.5826, 0.802, 0.5826, 0.8652, 0.604, 0.8519, 0.5719, 0.7607, 0.5346, 0.7492, 0.5882, 0.802, 0.5826, 0.7492, 0.5882, 0.7792, 0.6712, 0.802, 0.5826, 0.802, 0.5826, 0.7792, 0.6712, 0.8258, 0.6411, 0.7492, 0.5882, 0.726, 0.6096, 0.7792, 0.6712, 0.726, 0.6096, 0.7477, 0.6701, 0.7792, 0.6712, 0.677, 0.6388, 0.6759, 0.6412, 0.6919, 0.6798, 0.6759, 0.6412, 0.6895, 0.6786, 0.6919, 0.6798, 0.3929, 0.2046, 0.2495, 0.2665, 0.3619, 0.1519, 0.4143, 0.2645, 0.2495, 0.2665, 0.3929, 0.2046, 0.6759, 0.6412, 0.664, 0.6669, 0.6895, 0.6786, 0.9052, 0.6283, 0.9401, 0.6225, 0.8963, 0.5928, 0.9303, 0.5815, 0.8963, 0.5928, 0.9401, 0.6225, 0.9133, 0.54, 0.8803, 0.5573, 0.9303, 0.5815, 0.8803, 0.5573, 0.8963, 0.5928, 0.9303, 0.5815, 0.8803, 0.5573, 0.9133, 0.54, 0.8597, 0.5244, 0.8902, 0.5019, 0.8597, 0.5244, 0.9133, 0.54, 0.8614, 0.4676, 0.8347, 0.4943, 0.8902, 0.5019, 0.8347, 0.4943, 0.8597, 0.5244, 0.8902, 0.5019, 0.8297, 0.4402, 0.8075, 0.4706, 0.8614, 0.4676, 0.8075, 0.4706, 0.8347, 0.4943, 0.8614, 0.4676, 0.9052, 0.6283, 0.8963, 0.5928, 0.8727, 0.6335, 0.8963, 0.5928, 0.8652, 0.604, 0.8727, 0.6335, 0.8803, 0.5573, 0.8519, 0.5719, 0.8963, 0.5928, 0.8519, 0.5719, 0.8652, 0.604, 0.8963, 0.5928, 0.8597, 0.5244, 0.8345, 0.5433, 0.8803, 0.5573, 0.8345, 0.5433, 0.8519, 0.5719, 0.8803, 0.5573, 0.8597, 0.5244, 0.8347, 0.4943, 0.8345, 0.5433, 0.8347, 0.4943, 0.8115, 0.5161, 0.8345, 0.5433, 0.8075, 0.4706, 0.7887, 0.4963, 0.8347, 0.4943, 0.7887, 0.4963, 0.8115, 0.5161, 0.8347, 0.4943, 0.9401, 0.6225, 0.9792, 0.6159, 0.9303, 0.5815, 0.9676, 0.5692, 0.9303, 0.5815, 0.9792, 0.6159, 0.9133, 0.54, 0.9303, 0.5815, 0.9478, 0.5224, 0.9478, 0.5224, 0.9303, 0.5815, 0.9676, 0.5692, 0.8902, 0.5019, 0.9133, 0.54, 0.9215, 0.4791, 0.9215, 0.4791, 0.9133, 0.54, 0.9478, 0.5224, 0.8614, 0.4676, 0.8902, 0.5019, 0.889, 0.44, 0.889, 0.44, 0.8902, 0.5019, 0.9215, 0.4791, 0.8297, 0.4402, 0.8614, 0.4676, 0.8528, 0.4086, 0.8528, 0.4086, 0.8614, 0.4676, 0.889, 0.44, 0.726, 0.6096, 0.685, 0.6217, 0.7477, 0.6701, 0.685, 0.6217, 0.7089, 0.6876, 0.7477, 0.6701, 0.8345, 0.5433, 0.8115, 0.5161, 0.802, 0.5826, 0.802, 0.5826, 0.8115, 0.5161, 0.7607, 0.5346, 0.8258, 0.6411, 0.8727, 0.6335, 0.8652, 0.604, 0.4143, 0.2645, 0.3929, 0.2046, 0.4739, 0.233, 0.4739, 0.233, 0.3929, 0.2046, 0.4573, 0.1962, 0.4281, 0.1272, 0.3619, 0.1519, 0.4103, 0.1026, 0.3976, 0.3252, 0.446, 0.363, 0.3641, 0.3794, 0.4307, 0.4021, 0.3641, 0.3794, 0.446, 0.363, 0.3976, 0.3252, 0.4591, 0.331, 0.446, 0.363, 0.4746, 0.2929, 0.4143, 0.2645, 0.4791, 0.2628, 0.8496, 0.7651, 0.7957, 0.7631, 0.8339, 0.791, 0.8636, 0.7316, 0.8716, 0.699, 0.8211, 0.7044, 0.8716, 0.699, 0.8746, 0.6641, 0.8211, 0.7044, 0.8211, 0.7044, 0.8746, 0.6641, 0.8258, 0.6411, 0.7419, 0.7515, 0.7957, 0.7631, 0.7792, 0.6712, 0.7957, 0.7631, 0.8211, 0.7044, 0.7792, 0.6712, 0.8211, 0.7044, 0.8258, 0.6411, 0.7792, 0.6712, 0.7419, 0.7515, 0.7792, 0.6712, 0.7207, 0.7285, 0.7792, 0.6712, 0.7477, 0.6701, 0.7207, 0.7285, 0.3976, 0.3252, 0.3641, 0.3794, 0.2495, 0.2665, 0.4143, 0.2645, 0.3976, 0.3252, 0.2495, 0.2665, 0.9074, 0.6649, 0.9435, 0.6647, 0.9052, 0.6283, 0.9435, 0.6647, 0.9401, 0.6225, 0.9052, 0.6283, 0.9027, 0.7039, 0.94, 0.7101, 0.9074, 0.6649, 0.94, 0.7101, 0.9435, 0.6647, 0.9074, 0.6649, 0.9027, 0.7039, 0.8932, 0.7417, 0.94, 0.7101, 0.9296, 0.7535, 0.94, 0.7101, 0.8932, 0.7417, 0.912, 0.7959, 0.9296, 0.7535, 0.8783, 0.7787, 0.9296, 0.7535, 0.8932, 0.7417, 0.8783, 0.7787, 0.8783, 0.7787, 0.8595, 0.8097, 0.912, 0.7959, 0.8899, 0.8319, 0.912, 0.7959, 0.8595, 0.8097, 0.9074, 0.6649, 0.9052, 0.6283, 0.8746, 0.6641, 0.9052, 0.6283, 0.8727, 0.6335, 0.8746, 0.6641, 0.9027, 0.7039, 0.9074, 0.6649, 0.8716, 0.699, 0.9074, 0.6649, 0.8746, 0.6641, 0.8716, 0.699, 0.8932, 0.7417, 0.9027, 0.7039, 0.8636, 0.7316, 0.9027, 0.7039, 0.8716, 0.699, 0.8636, 0.7316, 0.8932, 0.7417, 0.8636, 0.7316, 0.8783, 0.7787, 0.8783, 0.7787, 0.8636, 0.7316, 0.8496, 0.7651, 0.8783, 0.7787, 0.8496, 0.7651, 0.8595, 0.8097, 0.8595, 0.8097, 0.8496, 0.7651, 0.8339, 0.791, 0.9435, 0.6647, 0.9827, 0.6643, 0.9401, 0.6225, 0.9827, 0.6643, 0.9792, 0.6159, 0.9401, 0.6225, 0.94, 0.7101, 0.9782, 0.7158, 0.9435, 0.6647, 0.9782, 0.7158, 0.9827, 0.6643, 0.9435, 0.6647, 0.9296, 0.7535, 0.9664, 0.7653, 0.94, 0.7101, 0.9664, 0.7653, 0.9782, 0.7158, 0.94, 0.7101, 0.9296, 0.7535, 0.912, 0.7959, 0.9664, 0.7653, 0.9467, 0.8137, 0.9664, 0.7653, 0.912, 0.7959, 0.8899, 0.8319, 0.9216, 0.8551, 0.912, 0.7959, 0.9216, 0.8551, 0.9467, 0.8137, 0.912, 0.7959, 0.7207, 0.7285, 0.7477, 0.6701, 0.7089, 0.6876, 0.7957, 0.7631, 0.8496, 0.7651, 0.8211, 0.7044, 0.8211, 0.7044, 0.8496, 0.7651, 0.8636, 0.7316, 0.8258, 0.6411, 0.8746, 0.6641, 0.8727, 0.6335, 0.3976, 0.3252, 0.4143, 0.2645, 0.4591, 0.331, 0.4746, 0.2929, 0.4591, 0.331, 0.4143, 0.2645, 0.4307, 0.4021, 0.4128, 0.4274, 0.3641, 0.3794, 0.3107, 0.4138, 0.3641, 0.3794, 0.3492, 0.4614, 0.388, 0.4456, 0.3492, 0.4614, 0.3641, 0.3794, 0.3107, 0.4138, 0.3492, 0.4614, 0.3177, 0.4754, 0.2799, 0.4914, 0.2499, 0.4964, 0.2504, 0.4316, 0.8139, 0.8139, 0.8339, 0.791, 0.7957, 0.7631, 0.7863, 0.8374, 0.7474, 0.8052, 0.7577, 0.8549, 0.6886, 0.8289, 0.7253, 0.8684, 0.7474, 0.8052, 0.7474, 0.8052, 0.7253, 0.8684, 0.7577, 0.8549, 0.7957, 0.7631, 0.7419, 0.7515, 0.7474, 0.8052, 0.7419, 0.7515, 0.6589, 0.7826, 0.7474, 0.8052, 0.7474, 0.8052, 0.6589, 0.7826, 0.6886, 0.8289, 0.7419, 0.7515, 0.7207, 0.7285, 0.6589, 0.7826, 0.7207, 0.7285, 0.6602, 0.7508, 0.6589, 0.7826, 0.6919, 0.6798, 0.6895, 0.6786, 0.651, 0.695, 0.6895, 0.6786, 0.6521, 0.6925, 0.651, 0.695, 0.3107, 0.4138, 0.2495, 0.2665, 0.3641, 0.3794, 0.2504, 0.4316, 0.2495, 0.2665, 0.3107, 0.4138, 0.6895, 0.6786, 0.664, 0.6669, 0.6521, 0.6925, 0.736, 0.8993, 0.7005, 0.9084, 0.7468, 0.9338, 0.7468, 0.9338, 0.7005, 0.9084, 0.7055, 0.9434, 0.7718, 0.883, 0.736, 0.8993, 0.789, 0.9167, 0.789, 0.9167, 0.736, 0.8993, 0.7468, 0.9338, 0.7718, 0.883, 0.789, 0.9167, 0.8049, 0.8624, 0.8273, 0.8935, 0.8049, 0.8624, 0.789, 0.9167, 0.8623, 0.8639, 0.8357, 0.8371, 0.8273, 0.8935, 0.8357, 0.8371, 0.8049, 0.8624, 0.8273, 0.8935, 0.8357, 0.8371, 0.8623, 0.8639, 0.8595, 0.8097, 0.8899, 0.8319, 0.8595, 0.8097, 0.8623, 0.8639, 0.7005, 0.9084, 0.736, 0.8993, 0.6956, 0.8758, 0.736, 0.8993, 0.7253, 0.8684, 0.6956, 0.8758, 0.7718, 0.883, 0.7577, 0.8549, 0.736, 0.8993, 0.7577, 0.8549, 0.7253, 0.8684, 0.736, 0.8993, 0.8049, 0.8624, 0.7863, 0.8374, 0.7718, 0.883, 0.7863, 0.8374, 0.7577, 0.8549, 0.7718, 0.883, 0.8357, 0.8371, 0.8139, 0.8139, 0.8049, 0.8624, 0.8139, 0.8139, 0.7863, 0.8374, 0.8049, 0.8624, 0.8595, 0.8097, 0.8339, 0.791, 0.8357, 0.8371, 0.8339, 0.791, 0.8139, 0.8139, 0.8357, 0.8371, 0.7468, 0.9338, 0.7055, 0.9434, 0.7583, 0.9712, 0.7583, 0.9712, 0.7055, 0.9434, 0.7112, 0.9826, 0.789, 0.9167, 0.7468, 0.9338, 0.806, 0.9513, 0.806, 0.9513, 0.7468, 0.9338, 0.7583, 0.9712, 0.8273, 0.8935, 0.789, 0.9167, 0.8496, 0.925, 0.8496, 0.925, 0.789, 0.9167, 0.806, 0.9513, 0.8273, 0.8935, 0.8496, 0.925, 0.8623, 0.8639, 0.8898, 0.8917, 0.8623, 0.8639, 0.8496, 0.925, 0.8899, 0.8319, 0.8623, 0.8639, 0.9216, 0.8551, 0.9216, 0.8551, 0.8623, 0.8639, 0.8898, 0.8917, 0.7207, 0.7285, 0.7089, 0.6876, 0.6602, 0.7508, 0.7089, 0.6876, 0.6429, 0.7121, 0.6602, 0.7508, 0.7957, 0.7631, 0.7474, 0.8052, 0.8139, 0.8139, 0.7474, 0.8052, 0.7863, 0.8374, 0.8139, 0.8139, 0.6886, 0.8289, 0.6956, 0.8758, 0.7253, 0.8684, 0.3107, 0.4138, 0.3177, 0.4754, 0.2504, 0.4316, 0.2799, 0.4914, 0.2504, 0.4316, 0.3177, 0.4754, 0.388, 0.4456, 0.3641, 0.3794, 0.4128, 0.4274, 0.7041, 0.6854, 0.6992, 0.6831, 0.6452, 0.7072, 0.6992, 0.6831, 0.6475, 0.7023, 0.6452, 0.7072, 0.6827, 0.6266, 0.6805, 0.6315, 0.7041, 0.6854, 0.6805, 0.6315, 0.6992, 0.6831, 0.7041, 0.6854, 0.6239, 0.6484, 0.6288, 0.6506, 0.6827, 0.6266, 0.6288, 0.6506, 0.6805, 0.6315, 0.6827, 0.6266, 0.6452, 0.7072, 0.6475, 0.7023, 0.6239, 0.6484, 0.6475, 0.7023, 0.6288, 0.6506, 0.6239, 0.6484, 0.6943, 0.6809, 0.6498, 0.6974, 0.6992, 0.6831, 0.6992, 0.6831, 0.6498, 0.6974, 0.6475, 0.7023, 0.6782, 0.6363, 0.6943, 0.6809, 0.6805, 0.6315, 0.6805, 0.6315, 0.6943, 0.6809, 0.6992, 0.6831, 0.6336, 0.6529, 0.6782, 0.6363, 0.6288, 0.6506, 0.6288, 0.6506, 0.6782, 0.6363, 0.6805, 0.6315, 0.6498, 0.6974, 0.6336, 0.6529, 0.6475, 0.7023, 0.6475, 0.7023, 0.6336, 0.6529, 0.6288, 0.6506, 0.7089, 0.6876, 0.7041, 0.6854, 0.6429, 0.7121, 0.7041, 0.6854, 0.6452, 0.7072, 0.6429, 0.7121, 0.685, 0.6217, 0.6827, 0.6266, 0.7089, 0.6876, 0.6827, 0.6266, 0.7041, 0.6854, 0.7089, 0.6876, 0.6191, 0.6461, 0.6239, 0.6484, 0.685, 0.6217, 0.6239, 0.6484, 0.6827, 0.6266, 0.685, 0.6217, 0.6429, 0.7121, 0.6452, 0.7072, 0.6191, 0.6461, 0.6452, 0.7072, 0.6239, 0.6484, 0.6191, 0.6461, 0.6919, 0.6798, 0.651, 0.695, 0.6943, 0.6809, 0.6943, 0.6809, 0.651, 0.695, 0.6498, 0.6974, 0.677, 0.6388, 0.6919, 0.6798, 0.6782, 0.6363, 0.6782, 0.6363, 0.6919, 0.6798, 0.6943, 0.6809, 0.6361, 0.654, 0.677, 0.6388, 0.6336, 0.6529, 0.6336, 0.6529, 0.677, 0.6388, 0.6782, 0.6363, 0.651, 0.695, 0.6361, 0.654, 0.6498, 0.6974, 0.6498, 0.6974, 0.6361, 0.654, 0.6336, 0.6529])
me_fe_mesa1a_sp1_gmdl.materials.append(mat_material_001)
me_fe_mesa1a_sp1_gmdl.use_remesh_fix_poles = True
me_fe_mesa1a_sp1_gmdl.use_remesh_preserve_attributes = False
me_fe_mesa1a_sp1_gmdl.update()
arm_armature_001 = bpy.data.armatures.new('Armature.001')  # bones are not reproduced

# ---- objects
ob_0_637627_f0_u50_0x_39_9479 = bpy.data.objects.new('0,637627 F0 U50 0x 39,9479', me_fe_mesa1a_sp1_gmdl)
ob_armature = bpy.data.objects.new('Armature', arm_armature_001)

# ---- transforms, parenting, visibility, modifiers, constraints
ob_0_637627_f0_u50_0x_39_9479.parent = ob_armature
ob_0_637627_f0_u50_0x_39_9479.location = (0.0, 0.0, 0.0)
_vg = ob_0_637627_f0_u50_0x_39_9479.vertex_groups.new(name='Bone')
for _i, _w in zip([0, 1, 2, 3, 4, 5, 6, 7, 8, 9, 10, 11, 12, 13, 14, 15, 16, 17, 18, 19, 20, 21, 22, 23, 24, 25, 26, 27, 28, 29, 30, 31, 32, 33, 34, 35, 36, 37, 38, 39, 40, 41, 42, 43, 44, 45, 46, 47, 48, 49, 50, 51, 52, 53, 54, 55, 56, 57, 58, 59, 60, 61, 62, 63, 64, 65, 66, 67, 68, 69, 70, 71, 72, 73, 74, 75, 76, 77, 78, 79, 80, 81, 82, 83, 84, 85, 86, 87, 88, 89, 90, 91, 92, 93, 94, 95, 96, 97, 98, 99, 100, 101, 102, 103, 104, 105, 106, 107, 108, 109, 110, 111, 112, 113, 114, 115, 116, 117, 118, 119, 120, 121, 122, 123, 124, 125, 126, 127, 128, 129, 130, 131, 132, 133, 134, 135, 136, 137, 138, 139, 140, 141, 142, 143, 144, 145, 146, 147, 148, 149, 150, 151, 152, 153, 154, 155, 156, 157, 158, 159, 160, 161, 162, 163, 164, 165, 166, 167, 168, 169, 170, 171, 172, 173, 174, 175, 176, 177, 178, 179, 180, 181, 182, 183, 184, 185, 186, 187, 188, 189, 190, 191, 192, 193, 194, 195, 196, 197, 198, 199, 200, 201, 202, 203, 204, 205, 206, 207, 208, 209, 210, 211, 212, 213, 214, 215, 216, 217, 218, 219, 220, 221, 222, 223, 224, 225, 226, 227, 228, 229, 230, 231, 232, 233, 234, 235, 236, 237, 238, 239, 240, 241, 242, 243, 244, 245, 246, 247, 248, 249, 250, 251, 252, 253, 254, 255, 256, 257, 258, 259, 260, 261, 262, 263, 264, 265, 266, 267, 268, 269, 270, 271, 272, 273, 274, 275, 276, 277, 278, 279, 280, 281, 282, 283, 284, 285, 286, 287, 288, 289, 290, 291, 292, 293, 294, 295, 296, 297, 298], [0.001449, 3.448e-07, 1.289e-08, 0.002945, 3.207e-05, 0.001576, 1.01e-07, 0.002962, 0.0, 0.0, 0.0008118, 5.484e-06, 0.005445, 0.0, 5.925e-05, 0.0, 3.04e-05, 0.0112, 0.003004, 9.12e-06, 0.0, 0.0, 0.0009909, 0.0, 0.001386, 0.0, 0.001753, 0.0018, 1.252e-06, 7.808e-06, 2.861e-06, 0.0, 3.231e-05, 0.01117, 0.001576, 0.002962, 3.207e-05, 0.002945, 0.001449, 0.001935, 1.49e-06, 0.001935, 1.913e-05, 1.073e-06, 1.299e-05, 0.0006883, 0.0, 3.636e-06, 0.0, 1.788e-06, 0.0, 0.0, 0.0, 0.0, 3.517e-06, 0.0, 0.0, 0.0, 1.0, 1.0, 0.0, 1.0, 0.0, 0.0002268, 0.002522, 0.0, 0.0, 9.584e-05, 0.0, 2.801e-06, 7.51e-06, 0.0, 3.517e-06, 8.464e-06, 0.0, 0.0, 1.788e-06, 0.0, 3.636e-06, 0.0006883, 1.073e-06, 1.913e-05, 7.749e-06, 1.848e-06, 0.0, 3.63e-09, 0.0, 0.0006855, 5.484e-06, 0.0006291, 0.0, 0.001176, 0.0, 6.974e-06, 0.0, 0.0, 0.0, 2.384e-06, 0.0, 0.001702, 2.718e-05, 4.256e-05, 0.0, 0.000663, 0.0, 0.0, 0.0004216, 0.005143, 5.484e-06, 0.0006855, 0.0, 1.848e-06, 0.0001469, 0.0001469, 3.874e-06, 1.115e-05, 0.0, 0.001156, 0.0005889, 0.001057, 2.546e-09, 0.0009891, 0.0, 0.0, 0.0, 0.0, 0.0, 1.991e-05, 2.563e-06, 1.0, 0.0, 4.339e-05, 0.0006957, 0.001926, 1.252e-06, 4.822e-05, 0.002458, 0.0002898, 0.0007977, 7.987e-06, 0.001308, 0.0, 0.0, 0.0, 0.0, 0.0009891, 0.0005889, 0.001057, 0.001156, 1.115e-05, 3.874e-06, 0.000522, 0.0001847, 0.0, 0.0, 0.0002327, 0.0002281, 2.021e-05, 1.21e-05, 0.0, 9.656e-05, 0.0, 0.0, 0.0006906, 0.04369, 0.0, 0.002892, 0.0, 0.0001332, 0.0001873, 0.0003292, 0.0, 3.278e-06, 0.0002989, 0.005426, 0.0, 0.0, 2.021e-05, 0.0002281, 0.0002327, 0.0001847, 0.001691, 0.001691, 0.00437, 0.0005823, 1.154e-07, 0.0002348, 0.01049, 0.0005097, 0.0, 0.0, 0.0, 0.0, 0.0, 0.0, 0.0, 0.0, 7.689e-06, 1.0, 1.0, 6.282e-05, 0.0, 1.55e-06, 2.086e-06, 0.0002307, 0.000331, 0.0005331, 1.395e-05, 6.175e-05, 0.0, 8.047e-05, 0.0, 0.001002, 0.0, 0.0, 0.0, 0.01049, 0.0005097, 0.0002348, 0.0005823, 0.00437, 0.0001905, 0.002941, 8.058e-08, 6.37e-08, 3.123e-05, 0.0001781, 0.0001708, 0.0, 0.0, 0.0175, 0.0, 0.0, 3.046e-05, 2.503e-06, 1.913e-05, 0.0006853, 2.861e-06, 2.712e-05, 0.0, 1.74e-05, 0.0004143, 0.0, 6.02e-06, 0.0, 0.01047, 0.002775, 0.0001708, 0.0001781, 3.123e-05, 0.002941, 0.01227, 0.01227, 0.001987, 6.986e-05, 5.221e-08, 0.0001844, 0.0004331, 0.0, 0.006231, 0.0, 0.0009677, 0.00191, 0.0, 0.001747, 0.0007966, 0.0006576, 0.001729, 5.132e-05, 0.0001339, 7.689e-05, 0.0, 0.00191, 0.0009677, 0.006231, 0.0, 0.0004331, 0.0001844, 6.986e-05, 0.001987, 6.437e-06, 2.074e-05, 0.0, 0.0, 0.0, 0.0, 0.0, 0.0, 0.0, 0.0, 0.0, 0.0, 0.0, 0.0, 0.0, 0.0, 0.0, 0.0, 0.0]): _vg.add([_i], _w, 'REPLACE')
_vg = ob_0_637627_f0_u50_0x_39_9479.vertex_groups.new(name='Bone.001')
for _i, _w in zip([282, 285, 287, 289, 290, 291, 292, 293, 294, 295, 296], [0.0003971, 1.669e-06, 3.338e-05, 0.0003971, 1.0, 1.0, 1.0, 1.0, 1.0, 1.669e-06, 1.0]): _vg.add([_i], _w, 'REPLACE')
_vg = ob_0_637627_f0_u50_0x_39_9479.vertex_groups.new(name='Bone.002')
for _i, _w in zip([281, 282, 285, 287, 289, 292, 294, 295], [1.0, 0.9996, 1.0, 1.0, 0.9996, 0.0, 0.0, 1.0]): _vg.add([_i], _w, 'REPLACE')
_vg = ob_0_637627_f0_u50_0x_39_9479.vertex_groups.new(name='Bone.003')
for _i, _w in zip([280, 283, 284, 286, 288, 297], [1.0, 1.0, 1.0, 1.0, 1.0, 1.0]): _vg.add([_i], _w, 'REPLACE')
_vg = ob_0_637627_f0_u50_0x_39_9479.vertex_groups.new(name='Bone.004')
for _i, _w in zip([40, 82, 151, 221, 283, 297], [1.0, 1.0, 0.9995, 0.9998, 8.583e-06, 8.583e-06]): _vg.add([_i], _w, 'REPLACE')
_vg = ob_0_637627_f0_u50_0x_39_9479.vertex_groups.new(name='Bone.005')
for _i, _w in zip([18, 19, 56, 97, 128, 166, 197, 236], [0.997, 1.0, 1.0, 1.0, 1.0, 0.9971, 1.0, 0.9993]): _vg.add([_i], _w, 'REPLACE')
_vg = ob_0_637627_f0_u50_0x_39_9479.vertex_groups.new(name='Bone.006')
for _i, _w in zip([16, 17, 55, 96, 127, 165, 196, 235], [1.0, 0.9888, 1.0, 1.0, 1.0, 1.0, 1.0, 1.0]): _vg.add([_i], _w, 'REPLACE')
_vg = ob_0_637627_f0_u50_0x_39_9479.vertex_groups.new(name='Bone.007')
for _i, _w in zip([9, 13, 15, 51, 53, 90, 94, 123, 125, 159, 163, 192, 194, 229, 233, 260], [1.0, 1.0, 1.0, 1.0, 1.0, 1.0, 1.0, 1.0, 1.0, 1.0, 0.9993, 1.0, 1.0, 1.0, 1.0, 1.0]): _vg.add([_i], _w, 'REPLACE')
_vg = ob_0_637627_f0_u50_0x_39_9479.vertex_groups.new(name='Bone.008')
for _i, _w in zip([0, 1, 2, 3, 4, 5, 6, 7, 8, 10, 11, 12, 14, 20, 21, 22, 23, 24, 25, 26, 27, 28, 29, 30, 31, 32, 33, 34, 35, 36, 37, 38, 39, 41, 42, 43, 44, 45, 46, 47, 48, 49, 50, 52, 54, 62, 63, 64, 65, 66, 67, 68, 69, 70, 71, 72, 73, 74, 75, 76, 77, 78, 79, 80, 81, 83, 84, 85, 86, 87, 88, 89, 91, 92, 93, 95, 98, 99, 100, 101, 102, 103, 104, 105, 106, 107, 108, 109, 110, 111, 112, 113, 114, 115, 116, 117, 118, 119, 120, 121, 122, 124, 126, 131, 132, 133, 134, 135, 136, 137, 138, 139, 140, 141, 142, 143, 144, 145, 146, 147, 148, 149, 150, 152, 153, 154, 155, 156, 157, 158, 160, 161, 162, 164, 167, 168, 169, 170, 171, 172, 173, 174, 175, 176, 177, 178, 179, 180, 181, 182, 183, 184, 185, 186, 187, 188, 189, 190, 191, 193, 195, 201, 202, 203, 204, 205, 206, 207, 208, 209, 210, 211, 212, 213, 214, 215, 216, 217, 218, 219, 220, 222, 223, 224, 225, 226, 227, 228, 230, 231, 232, 234, 237, 238, 239, 240, 241, 242, 243, 244, 245, 246, 247, 248, 249, 250, 251, 252, 253, 254, 255, 256, 257, 258, 259, 261, 262, 264, 265, 266, 267, 268, 269, 270, 271, 272, 273, 274, 275, 276, 277, 278, 279], [0.9986, 1.0, 1.0, 0.9971, 1.0, 0.9984, 1.0, 0.997, 1.0, 0.9992, 1.0, 0.9946, 0.9999, 1.0, 1.0, 0.999, 1.0, 0.9986, 1.0, 0.9982, 0.9982, 1.0, 1.0, 1.0, 1.0, 1.0, 0.9888, 0.9984, 0.997, 1.0, 0.9971, 0.9986, 0.9981, 0.9981, 1.0, 1.0, 1.0, 0.9993, 1.0, 1.0, 1.0, 1.0, 1.0, 1.0, 1.0, 1.0, 0.9998, 0.9975, 1.0, 1.0, 0.9999, 1.0, 1.0, 1.0, 1.0, 1.0, 1.0, 1.0, 1.0, 1.0, 1.0, 1.0, 0.9993, 1.0, 1.0, 1.0, 1.0, 1.0, 1.0, 0.9993, 1.0, 0.9994, 0.9988, 1.0, 1.0, 1.0, 1.0, 0.9983, 1.0, 1.0, 1.0, 0.9993, 1.0, 1.0, 0.9996, 0.9949, 1.0, 0.9993, 1.0, 1.0, 0.9999, 0.9999, 1.0, 1.0, 1.0, 0.9988, 0.9994, 0.9989, 1.0, 0.999, 1.0, 1.0, 1.0, 1.0, 0.9993, 0.9981, 1.0, 1.0, 0.9975, 0.9997, 0.9992, 1.0, 0.9987, 1.0, 1.0, 1.0, 1.0, 0.999, 0.9994, 0.9989, 0.9988, 1.0, 1.0, 0.9998, 1.0, 1.0, 0.9998, 0.9998, 1.0, 1.0, 0.9999, 1.0, 1.0, 0.9563, 1.0, 0.9999, 0.9998, 0.9997, 1.0, 1.0, 0.9997, 0.9946, 1.0, 1.0, 1.0, 0.9998, 0.9998, 0.9998, 0.9983, 0.9983, 0.9956, 0.9994, 1.0, 0.9998, 0.9895, 0.9995, 1.0, 1.0, 1.0, 1.0, 1.0, 1.0, 1.0, 1.0, 0.9998, 0.9997, 0.9995, 1.0, 0.9999, 1.0, 0.9999, 1.0, 0.999, 1.0, 1.0, 1.0, 0.9895, 0.9995, 0.9998, 0.9994, 0.9956, 0.9971, 1.0, 1.0, 1.0, 0.9998, 0.9998, 1.0, 0.9825, 1.0, 1.0, 1.0, 1.0, 1.0, 1.0, 1.0, 0.9996, 1.0, 1.0, 1.0, 0.9895, 0.9972, 0.9998, 0.9998, 1.0, 0.9971, 0.9877, 0.9877, 0.998, 0.9999, 1.0, 0.9998, 0.9996, 1.0, 0.9938, 0.999, 0.9981, 0.9983, 0.9992, 0.9993, 0.9983, 0.9999, 0.9999, 0.9999, 1.0, 0.9981, 0.999, 0.9938, 1.0, 0.9996, 0.9998, 0.9999, 0.998]): _vg.add([_i], _w, 'REPLACE')
_vg = ob_0_637627_f0_u50_0x_39_9479.vertex_groups.new(name='Bone.010')
for _i, _w in zip([57, 60, 130, 200, 263, 298], [1.0, 1.0, 1.0, 0.9999, 1.0, 1.0]): _vg.add([_i], _w, 'REPLACE')
_m = ob_0_637627_f0_u50_0x_39_9479.modifiers.new('Armature', 'ARMATURE')
_m.object = ob_armature
ob_armature.location = (0.0, 0.0, 0.0)

# ---- collection membership
col_collection.objects.link(ob_0_637627_f0_u50_0x_39_9479)
col_collection.objects.link(ob_armature)

# ---- scene / render settings (as saved in the file)
scene.frame_start = 1; scene.frame_end = 250; scene.frame_set(12)
scene.render.engine = 'BLENDER_EEVEE_NEXT'
scene.cycles.sampling_pattern = 'TABULATED_SOBOL'
scene.cycles.use_light_tree = False
scene.view_settings.view_transform = 'Filmic'
bpy.context.view_layer.update()

# ---- added for rendering (the .blend has no active camera and no usable light): camera, sun
cam_auto = bpy.data.cameras.new('AutoCamera')
cam_auto.lens = 50.0
cam_auto.sensor_width = 36.0
cam_auto.clip_end = 1000.0
ob_auto_camera = bpy.data.objects.new('AutoCamera', cam_auto)
scene.collection.objects.link(ob_auto_camera)
ob_auto_camera.location = (1.91486, -2.90219, 1.53249)
ob_auto_camera.rotation_euler = (1.09748, -7.21219e-08, 0.694738)
scene.camera = ob_auto_camera
light_auto_sun = bpy.data.lights.new('AutoSun', 'SUN')
light_auto_sun.energy = 3.0
light_auto_sun.angle = 0.0523599
ob_auto_sun = bpy.data.objects.new('AutoSun', light_auto_sun)
scene.collection.objects.link(ob_auto_sun)
ob_auto_sun.rotation_euler = (0.872665, 0.174533, 0.523599)
bpy.context.view_layer.update()
